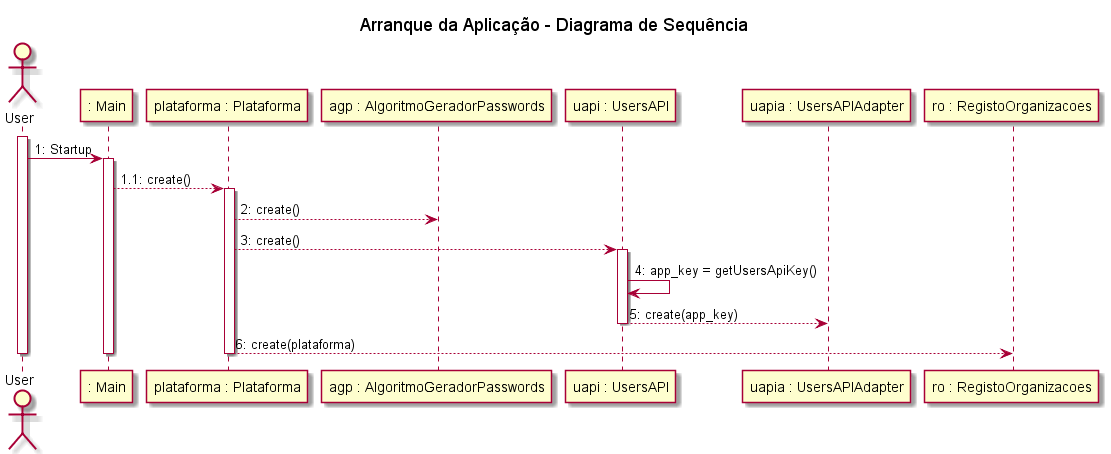

The diagram above was rendered by PlantUML. Its source (embedded in the PNG):
@startuml

title Arranque da Aplicação - Diagrama de Sequência

actor User

activate User

User -> ": Main": 1: Startup
activate ": Main"

": Main" --> "plataforma : Plataforma": 1.1: create()
activate "plataforma : Plataforma"

"plataforma : Plataforma" --> "agp : AlgoritmoGeradorPasswords": 2: create()

"plataforma : Plataforma" --> "uapi : UsersAPI": 3: create()
activate "uapi : UsersAPI"

"uapi : UsersAPI" -> "uapi : UsersAPI": 4: app_key = getUsersApiKey()

"uapi : UsersAPI" --> "uapia : UsersAPIAdapter": 5: create(app_key)
deactivate "uapi : UsersAPI"

"plataforma : Plataforma" --> "ro : RegistoOrganizacoes": 6: create(plataforma)

deactivate "plataforma : Plataforma"

deactivate ": Main"

deactivate User

@enduml